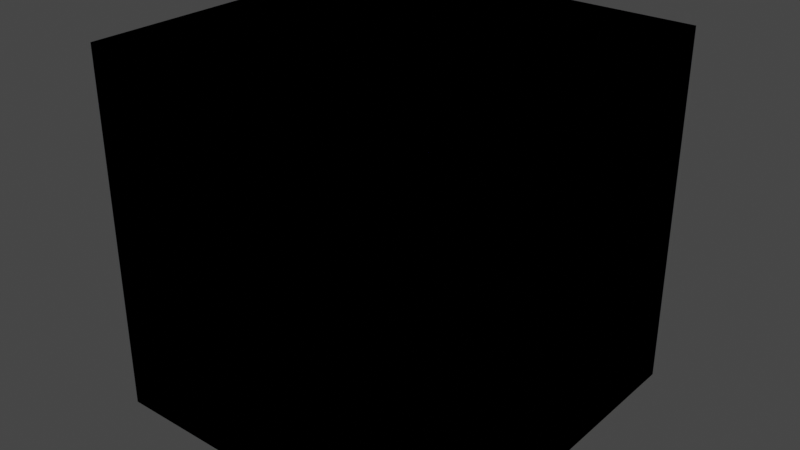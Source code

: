 # Source: BlastCube.blend  (saved by Blender 2.93.20; exported with 4.5.12 LTS)
import bpy
from mathutils import Matrix  # noqa: F401  (used for matrix-valued properties, if any)

bpy.ops.wm.read_factory_settings(use_empty=True)
scene = bpy.context.scene
scene.name = 'Scene'

# ---- collections
col_collection = bpy.data.collections.new('Collection'); scene.collection.children.link(col_collection)

# ---- materials (node trees are filled in below, after node groups)
mat_material = bpy.data.materials.new('Material')
mat_material.alpha_threshold = 0.0
mat_material.use_transparent_shadow = False
mat_material.line_color = (0.0, 0.0, 0.0, 1.0)
mat_material_007 = bpy.data.materials.new('Material.007')
mat_material_007.alpha_threshold = 0.0
mat_material_007.use_transparent_shadow = False
mat_material_007.line_color = (0.0, 0.0, 0.0, 1.0)
mat_material_008 = bpy.data.materials.new('Material.008')
mat_material_008.alpha_threshold = 0.0
mat_material_008.use_transparent_shadow = False
mat_material_008.line_color = (0.0, 0.0, 0.0, 1.0)
mat_material_009 = bpy.data.materials.new('Material.009')
mat_material_009.alpha_threshold = 0.0
mat_material_009.use_transparent_shadow = False
mat_material_009.line_color = (0.0, 0.0, 0.0, 1.0)
mat_material_010 = bpy.data.materials.new('Material.010')
mat_material_010.alpha_threshold = 0.0
mat_material_010.use_transparent_shadow = False
mat_material_010.line_color = (0.0, 0.0, 0.0, 1.0)
mat_material_011 = bpy.data.materials.new('Material.011')
mat_material_011.alpha_threshold = 0.0
mat_material_011.use_transparent_shadow = False
mat_material_011.line_color = (0.0, 0.0, 0.0, 1.0)
mat_material_012 = bpy.data.materials.new('Material.012')
mat_material_012.alpha_threshold = 0.0
mat_material_012.use_transparent_shadow = False
mat_material_012.line_color = (0.0, 0.0, 0.0, 1.0)

# ---- material node trees
mat_material.use_nodes = True; mat_material.node_tree.nodes.clear()
_N = mat_material.node_tree.nodes; _L = mat_material.node_tree.links
n0 = _N.new('ShaderNodeOutputMaterial'); n0.name = 'Material Output'; n0.location = (300, 300)
n1 = _N.new('ShaderNodeBsdfPrincipled'); n1.name = 'Principled BSDF'; n1.location = (10, 300)
n1.distribution = 'GGX'
n1.subsurface_method = 'BURLEY'
n1.inputs[0].default_value = (0.1692, 0.04326, 0.8, 1.0)
n1.inputs[2].default_value = 0.4
n1.inputs[3].default_value = 1.45
n1.inputs[27].default_value = (0.0, 0.0, 0.0, 1.0)
n1.inputs[28].default_value = 1.0
_L.new(n1.outputs[0], n0.inputs[0])
n0.is_active_output = True
mat_material_007.use_nodes = True; mat_material_007.node_tree.nodes.clear()
_N = mat_material_007.node_tree.nodes; _L = mat_material_007.node_tree.links
n0 = _N.new('ShaderNodeOutputMaterial'); n0.name = 'Material Output'; n0.location = (300, 300)
n1 = _N.new('ShaderNodeBsdfPrincipled'); n1.name = 'Principled BSDF'; n1.location = (10, 300)
n1.distribution = 'GGX'
n1.subsurface_method = 'BURLEY'
n1.inputs[0].default_value = (0.1692, 0.04326, 0.8, 1.0)
n1.inputs[2].default_value = 0.4
n1.inputs[3].default_value = 1.45
n1.inputs[27].default_value = (0.0, 0.0, 0.0, 1.0)
n1.inputs[28].default_value = 1.0
_L.new(n1.outputs[0], n0.inputs[0])
n0.is_active_output = True
mat_material_008.use_nodes = True; mat_material_008.node_tree.nodes.clear()
_N = mat_material_008.node_tree.nodes; _L = mat_material_008.node_tree.links
n0 = _N.new('ShaderNodeOutputMaterial'); n0.name = 'Material Output'; n0.location = (300, 300)
n1 = _N.new('ShaderNodeBsdfPrincipled'); n1.name = 'Principled BSDF'; n1.location = (10, 300)
n1.distribution = 'GGX'
n1.subsurface_method = 'BURLEY'
n1.inputs[0].default_value = (0.1692, 0.04326, 0.8, 1.0)
n1.inputs[2].default_value = 0.4
n1.inputs[3].default_value = 1.45
n1.inputs[27].default_value = (0.0, 0.0, 0.0, 1.0)
n1.inputs[28].default_value = 1.0
_L.new(n1.outputs[0], n0.inputs[0])
n0.is_active_output = True
mat_material_009.use_nodes = True; mat_material_009.node_tree.nodes.clear()
_N = mat_material_009.node_tree.nodes; _L = mat_material_009.node_tree.links
n0 = _N.new('ShaderNodeOutputMaterial'); n0.name = 'Material Output'; n0.location = (300, 300)
n1 = _N.new('ShaderNodeBsdfPrincipled'); n1.name = 'Principled BSDF'; n1.location = (10, 300)
n1.distribution = 'GGX'
n1.subsurface_method = 'BURLEY'
n1.inputs[0].default_value = (0.1692, 0.04326, 0.8, 1.0)
n1.inputs[2].default_value = 0.4
n1.inputs[3].default_value = 1.45
n1.inputs[27].default_value = (0.0, 0.0, 0.0, 1.0)
n1.inputs[28].default_value = 1.0
_L.new(n1.outputs[0], n0.inputs[0])
n0.is_active_output = True
mat_material_010.use_nodes = True; mat_material_010.node_tree.nodes.clear()
_N = mat_material_010.node_tree.nodes; _L = mat_material_010.node_tree.links
n0 = _N.new('ShaderNodeOutputMaterial'); n0.name = 'Material Output'; n0.location = (300, 300)
n1 = _N.new('ShaderNodeBsdfPrincipled'); n1.name = 'Principled BSDF'; n1.location = (10, 300)
n1.distribution = 'GGX'
n1.subsurface_method = 'BURLEY'
n1.inputs[0].default_value = (0.1692, 0.04326, 0.8, 1.0)
n1.inputs[2].default_value = 0.4
n1.inputs[3].default_value = 1.45
n1.inputs[27].default_value = (0.0, 0.0, 0.0, 1.0)
n1.inputs[28].default_value = 1.0
_L.new(n1.outputs[0], n0.inputs[0])
n0.is_active_output = True
mat_material_011.use_nodes = True; mat_material_011.node_tree.nodes.clear()
_N = mat_material_011.node_tree.nodes; _L = mat_material_011.node_tree.links
n0 = _N.new('ShaderNodeOutputMaterial'); n0.name = 'Material Output'; n0.location = (300, 300)
n1 = _N.new('ShaderNodeBsdfPrincipled'); n1.name = 'Principled BSDF'; n1.location = (10, 300)
n1.distribution = 'GGX'
n1.subsurface_method = 'BURLEY'
n1.inputs[0].default_value = (0.1692, 0.04326, 0.8, 1.0)
n1.inputs[2].default_value = 0.4
n1.inputs[3].default_value = 1.45
n1.inputs[27].default_value = (0.0, 0.0, 0.0, 1.0)
n1.inputs[28].default_value = 1.0
_L.new(n1.outputs[0], n0.inputs[0])
n0.is_active_output = True
mat_material_012.use_nodes = True; mat_material_012.node_tree.nodes.clear()
_N = mat_material_012.node_tree.nodes; _L = mat_material_012.node_tree.links
n0 = _N.new('ShaderNodeOutputMaterial'); n0.name = 'Material Output'; n0.location = (300, 300)
n1 = _N.new('ShaderNodeBsdfPrincipled'); n1.name = 'Principled BSDF'; n1.location = (10, 300)
n1.distribution = 'GGX'
n1.subsurface_method = 'BURLEY'
n1.inputs[0].default_value = (0.1692, 0.04326, 0.8, 1.0)
n1.inputs[2].default_value = 0.4
n1.inputs[3].default_value = 1.45
n1.inputs[27].default_value = (0.0, 0.0, 0.0, 1.0)
n1.inputs[28].default_value = 1.0
_L.new(n1.outputs[0], n0.inputs[0])
n0.is_active_output = True

# ---- world
world_world = bpy.data.worlds.new('World'); scene.world = world_world
world_world.use_nodes = True; world_world.node_tree.nodes.clear()
_N = world_world.node_tree.nodes; _L = world_world.node_tree.links
n0 = _N.new('ShaderNodeOutputWorld'); n0.name = 'World Output'; n0.location = (300, 300)
n1 = _N.new('ShaderNodeBackground'); n1.name = 'Background'; n1.location = (10, 300)
n1.inputs[0].default_value = (0.05088, 0.05088, 0.05088, 1.0)
_L.new(n1.outputs[0], n0.inputs[0])
n0.is_active_output = True
world_world.color = (0.05088, 0.05088, 0.05088)
world_world.use_sun_shadow = False
world_world.sun_shadow_jitter_overblur = 0.0

# ---- meshes
me_cube = bpy.data.meshes.new('Cube')
me_cube.from_pydata([(1.0, 1.0, 1.0), (1.0, 1.0, -1.0), (1.0, -1.0, 1.0), (1.0, -1.0, -1.0), (-1.0, 1.0, 1.0), (-1.0, 1.0, -1.0), (-1.0, -1.0, 1.0), (-1.0, -1.0, -1.0)], [], [(0, 4, 6, 2), (3, 2, 6, 7), (7, 6, 4, 5), (5, 1, 3, 7), (1, 0, 2, 3), (5, 4, 0, 1)])
_uv = me_cube.uv_layers.new(name='UVMap')
_uv.uv.foreach_set('vector', [0.625, 0.5, 0.875, 0.5, 0.875, 0.75, 0.625, 0.75, 0.375, 0.75, 0.625, 0.75, 0.625, 1.0, 0.375, 1.0, 0.375, 0.0, 0.625, 0.0, 0.625, 0.25, 0.375, 0.25, 0.125, 0.5, 0.375, 0.5, 0.375, 0.75, 0.125, 0.75, 0.375, 0.5, 0.625, 0.5, 0.625, 0.75, 0.375, 0.75, 0.375, 0.25, 0.625, 0.25, 0.625, 0.5, 0.375, 0.5])
me_cube.materials.append(mat_material)
me_cube.use_remesh_preserve_volume = False
me_cube.use_remesh_preserve_attributes = False
me_cube.use_mirror_vertex_groups = False
me_cube.update()
me_cube_007 = bpy.data.meshes.new('Cube.007')
me_cube_007.from_pydata([(1.0, 1.0, 1.0), (1.0, 1.0, 0.75), (1.0, -1.0, 1.0), (1.0, -1.0, 0.75), (-1.0, 1.0, 1.0), (-1.0, 1.0, 0.75), (-1.0, -1.0, 1.0), (-1.0, -1.0, 0.75)], [], [(0, 4, 6, 2), (3, 2, 6, 7), (7, 6, 4, 5), (5, 1, 3, 7), (1, 0, 2, 3), (5, 4, 0, 1)])
_uv = me_cube_007.uv_layers.new(name='UVMap')
_uv.uv.foreach_set('vector', [0.625, 0.5, 0.875, 0.5, 0.875, 0.75, 0.625, 0.75, 0.375, 0.75, 0.625, 0.75, 0.625, 1.0, 0.375, 1.0, 0.375, 0.0, 0.625, 0.0, 0.625, 0.25, 0.375, 0.25, 0.125, 0.5, 0.375, 0.5, 0.375, 0.75, 0.125, 0.75, 0.375, 0.5, 0.625, 0.5, 0.625, 0.75, 0.375, 0.75, 0.375, 0.25, 0.625, 0.25, 0.625, 0.5, 0.375, 0.5])
me_cube_007.materials.append(mat_material_007)
me_cube_007.use_remesh_preserve_volume = False
me_cube_007.use_remesh_preserve_attributes = False
me_cube_007.use_mirror_vertex_groups = False
me_cube_007.update()
me_cube_008 = bpy.data.meshes.new('Cube.008')
me_cube_008.from_pydata([(1.0, 1.0, -0.75), (1.0, 1.0, -1.0), (1.0, -1.0, -0.75), (1.0, -1.0, -1.0), (-1.0, 1.0, -0.75), (-1.0, 1.0, -1.0), (-1.0, -1.0, -0.75), (-1.0, -1.0, -1.0)], [], [(0, 4, 6, 2), (3, 2, 6, 7), (7, 6, 4, 5), (5, 1, 3, 7), (1, 0, 2, 3), (5, 4, 0, 1)])
_uv = me_cube_008.uv_layers.new(name='UVMap')
_uv.uv.foreach_set('vector', [0.625, 0.5, 0.875, 0.5, 0.875, 0.75, 0.625, 0.75, 0.375, 0.75, 0.625, 0.75, 0.625, 1.0, 0.375, 1.0, 0.375, 0.0, 0.625, 0.0, 0.625, 0.25, 0.375, 0.25, 0.125, 0.5, 0.375, 0.5, 0.375, 0.75, 0.125, 0.75, 0.375, 0.5, 0.625, 0.5, 0.625, 0.75, 0.375, 0.75, 0.375, 0.25, 0.625, 0.25, 0.625, 0.5, 0.375, 0.5])
me_cube_008.materials.append(mat_material_008)
me_cube_008.use_remesh_preserve_volume = False
me_cube_008.use_remesh_preserve_attributes = False
me_cube_008.use_mirror_vertex_groups = False
me_cube_008.update()
me_cube_009 = bpy.data.meshes.new('Cube.009')
me_cube_009.from_pydata([(-0.75, 1.0, 1.0), (-0.75, 1.0, -1.0), (-0.75, -1.0, 1.0), (-0.75, -1.0, -1.0), (-1.0, 1.0, 1.0), (-1.0, 1.0, -1.0), (-1.0, -1.0, 1.0), (-1.0, -1.0, -1.0)], [], [(0, 4, 6, 2), (3, 2, 6, 7), (7, 6, 4, 5), (5, 1, 3, 7), (1, 0, 2, 3), (5, 4, 0, 1)])
_uv = me_cube_009.uv_layers.new(name='UVMap')
_uv.uv.foreach_set('vector', [0.625, 0.5, 0.875, 0.5, 0.875, 0.75, 0.625, 0.75, 0.375, 0.75, 0.625, 0.75, 0.625, 1.0, 0.375, 1.0, 0.375, 0.0, 0.625, 0.0, 0.625, 0.25, 0.375, 0.25, 0.125, 0.5, 0.375, 0.5, 0.375, 0.75, 0.125, 0.75, 0.375, 0.5, 0.625, 0.5, 0.625, 0.75, 0.375, 0.75, 0.375, 0.25, 0.625, 0.25, 0.625, 0.5, 0.375, 0.5])
me_cube_009.materials.append(mat_material_009)
me_cube_009.use_remesh_preserve_volume = False
me_cube_009.use_remesh_preserve_attributes = False
me_cube_009.use_mirror_vertex_groups = False
me_cube_009.update()
me_cube_010 = bpy.data.meshes.new('Cube.010')
me_cube_010.from_pydata([(1.0, 1.0, 1.0), (1.0, 1.0, -1.0), (1.0, -1.0, 1.0), (1.0, -1.0, -1.0), (0.75, 1.0, 1.0), (0.75, 1.0, -1.0), (0.75, -1.0, 1.0), (0.75, -1.0, -1.0)], [], [(0, 4, 6, 2), (3, 2, 6, 7), (7, 6, 4, 5), (5, 1, 3, 7), (1, 0, 2, 3), (5, 4, 0, 1)])
_uv = me_cube_010.uv_layers.new(name='UVMap')
_uv.uv.foreach_set('vector', [0.625, 0.5, 0.875, 0.5, 0.875, 0.75, 0.625, 0.75, 0.375, 0.75, 0.625, 0.75, 0.625, 1.0, 0.375, 1.0, 0.375, 0.0, 0.625, 0.0, 0.625, 0.25, 0.375, 0.25, 0.125, 0.5, 0.375, 0.5, 0.375, 0.75, 0.125, 0.75, 0.375, 0.5, 0.625, 0.5, 0.625, 0.75, 0.375, 0.75, 0.375, 0.25, 0.625, 0.25, 0.625, 0.5, 0.375, 0.5])
me_cube_010.materials.append(mat_material_010)
me_cube_010.use_remesh_preserve_volume = False
me_cube_010.use_remesh_preserve_attributes = False
me_cube_010.use_mirror_vertex_groups = False
me_cube_010.update()
me_cube_011 = bpy.data.meshes.new('Cube.011')
me_cube_011.from_pydata([(1.0, -0.75, 1.0), (1.0, -0.75, -1.0), (1.0, -1.0, 1.0), (1.0, -1.0, -1.0), (-1.0, -0.75, 1.0), (-1.0, -0.75, -1.0), (-1.0, -1.0, 1.0), (-1.0, -1.0, -1.0)], [], [(0, 4, 6, 2), (3, 2, 6, 7), (7, 6, 4, 5), (5, 1, 3, 7), (1, 0, 2, 3), (5, 4, 0, 1)])
_uv = me_cube_011.uv_layers.new(name='UVMap')
_uv.uv.foreach_set('vector', [0.625, 0.5, 0.875, 0.5, 0.875, 0.75, 0.625, 0.75, 0.375, 0.75, 0.625, 0.75, 0.625, 1.0, 0.375, 1.0, 0.375, 0.0, 0.625, 0.0, 0.625, 0.25, 0.375, 0.25, 0.125, 0.5, 0.375, 0.5, 0.375, 0.75, 0.125, 0.75, 0.375, 0.5, 0.625, 0.5, 0.625, 0.75, 0.375, 0.75, 0.375, 0.25, 0.625, 0.25, 0.625, 0.5, 0.375, 0.5])
me_cube_011.materials.append(mat_material_011)
me_cube_011.use_remesh_preserve_volume = False
me_cube_011.use_remesh_preserve_attributes = False
me_cube_011.use_mirror_vertex_groups = False
me_cube_011.update()
me_cube_012 = bpy.data.meshes.new('Cube.012')
me_cube_012.from_pydata([(1.0, 1.0, 1.0), (1.0, 1.0, -1.0), (1.0, 0.75, 1.0), (1.0, 0.75, -1.0), (-1.0, 1.0, 1.0), (-1.0, 1.0, -1.0), (-1.0, 0.75, 1.0), (-1.0, 0.75, -1.0)], [], [(0, 4, 6, 2), (3, 2, 6, 7), (7, 6, 4, 5), (5, 1, 3, 7), (1, 0, 2, 3), (5, 4, 0, 1)])
_uv = me_cube_012.uv_layers.new(name='UVMap')
_uv.uv.foreach_set('vector', [0.625, 0.5, 0.875, 0.5, 0.875, 0.75, 0.625, 0.75, 0.375, 0.75, 0.625, 0.75, 0.625, 1.0, 0.375, 1.0, 0.375, 0.0, 0.625, 0.0, 0.625, 0.25, 0.375, 0.25, 0.125, 0.5, 0.375, 0.5, 0.375, 0.75, 0.125, 0.75, 0.375, 0.5, 0.625, 0.5, 0.625, 0.75, 0.375, 0.75, 0.375, 0.25, 0.625, 0.25, 0.625, 0.5, 0.375, 0.5])
me_cube_012.materials.append(mat_material_012)
me_cube_012.use_remesh_preserve_volume = False
me_cube_012.use_remesh_preserve_attributes = False
me_cube_012.use_mirror_vertex_groups = False
me_cube_012.update()

# ---- objects
ob_cube = bpy.data.objects.new('Cube', me_cube)
ob_cube_001 = bpy.data.objects.new('Cube.001', me_cube_007)
ob_cube_002 = bpy.data.objects.new('Cube.002', me_cube_008)
ob_cube_003 = bpy.data.objects.new('Cube.003', me_cube_009)
ob_cube_004 = bpy.data.objects.new('Cube.004', me_cube_010)
ob_cube_005 = bpy.data.objects.new('Cube.005', me_cube_011)
ob_cube_006 = bpy.data.objects.new('Cube.006', me_cube_012)

# ---- transforms, parenting, visibility, modifiers, constraints
ob_cube.location = (0.0, 0.0, 0.0)
ob_cube.scale = (4.0, 4.0, 4.0)
ob_cube.lock_rotations_4d = False
ob_cube.empty_display_type = 'ARROWS'
ob_cube.lineart.crease_threshold = 0.0
ob_cube_001.location = (0.0, 0.0, 0.0)
ob_cube_001.scale = (4.0, 4.0, 4.0)
ob_cube_001.lock_rotations_4d = False
ob_cube_001.empty_display_type = 'ARROWS'
ob_cube_001.lineart.crease_threshold = 0.0
ob_cube_002.location = (0.0, 0.0, 0.0)
ob_cube_002.scale = (4.0, 4.0, 4.0)
ob_cube_002.lock_rotations_4d = False
ob_cube_002.empty_display_type = 'ARROWS'
ob_cube_002.lineart.crease_threshold = 0.0
ob_cube_003.location = (0.0, 0.0, 0.0)
ob_cube_003.scale = (4.0, 4.0, 4.0)
ob_cube_003.lock_rotations_4d = False
ob_cube_003.empty_display_type = 'ARROWS'
ob_cube_003.lineart.crease_threshold = 0.0
ob_cube_004.location = (0.0, 0.0, 0.0)
ob_cube_004.scale = (4.0, 4.0, 4.0)
ob_cube_004.lock_rotations_4d = False
ob_cube_004.empty_display_type = 'ARROWS'
ob_cube_004.lineart.crease_threshold = 0.0
ob_cube_005.location = (0.0, 0.0, 0.0)
ob_cube_005.scale = (4.0, 4.0, 4.0)
ob_cube_005.lock_rotations_4d = False
ob_cube_005.empty_display_type = 'ARROWS'
ob_cube_005.lineart.crease_threshold = 0.0
ob_cube_006.location = (0.0, 0.0, 0.0)
ob_cube_006.scale = (4.0, 4.0, 4.0)
ob_cube_006.lock_rotations_4d = False
ob_cube_006.empty_display_type = 'ARROWS'
ob_cube_006.lineart.crease_threshold = 0.0

# ---- collection membership
col_collection.objects.link(ob_cube)
col_collection.objects.link(ob_cube_001)
col_collection.objects.link(ob_cube_002)
col_collection.objects.link(ob_cube_003)
col_collection.objects.link(ob_cube_004)
col_collection.objects.link(ob_cube_005)
col_collection.objects.link(ob_cube_006)

# ---- scene / render settings (as saved in the file)
scene.frame_start = 1; scene.frame_end = 250; scene.frame_set(1)
scene.render.engine = 'BLENDER_EEVEE_NEXT'
scene.cycles.use_denoising = False
scene.cycles.samples = 128
scene.cycles.sampling_pattern = 'TABULATED_SOBOL'
scene.cycles.use_adaptive_sampling = False
scene.cycles.use_light_tree = False
scene.view_settings.view_transform = 'Filmic'
bpy.context.view_layer.update()

# ---- added for rendering (the .blend has no active camera and no usable light): camera, sun
cam_auto = bpy.data.cameras.new('AutoCamera')
cam_auto.lens = 50.0
cam_auto.sensor_width = 36.0
cam_auto.clip_end = 1000.0
ob_auto_camera = bpy.data.objects.new('AutoCamera', cam_auto)
scene.collection.objects.link(ob_auto_camera)
ob_auto_camera.location = (12.8203, -15.3843, 10.2562)
ob_auto_camera.rotation_euler = (1.09748, -7.21219e-08, 0.694738)
scene.camera = ob_auto_camera
light_auto_sun = bpy.data.lights.new('AutoSun', 'SUN')
light_auto_sun.energy = 3.0
light_auto_sun.angle = 0.0523599
ob_auto_sun = bpy.data.objects.new('AutoSun', light_auto_sun)
scene.collection.objects.link(ob_auto_sun)
ob_auto_sun.rotation_euler = (0.872665, 0.174533, 0.523599)
bpy.context.view_layer.update()
